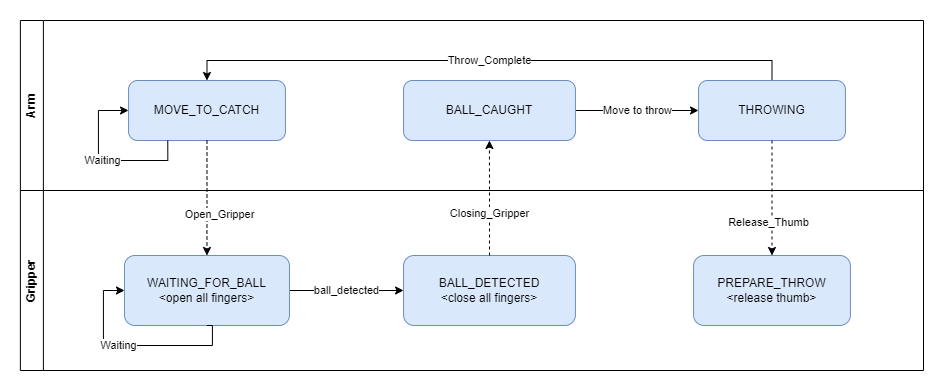

The diagram above was exported from draw.io. Its source (the exported page's mxGraphModel, read from the mxfile embedded in the PNG):
<mxGraphModel dx="1195" dy="697" grid="1" gridSize="10" guides="1" tooltips="1" connect="1" arrows="1" fold="1" page="1" pageScale="1" pageWidth="850" pageHeight="1100" math="0" shadow="0">
  <root>
    <mxCell id="0" />
    <mxCell id="1" parent="0" />
    <mxCell id="33iTkt4MAWZ8tuINiuLr-37" value="Arm" style="swimlane;horizontal=0;whiteSpace=wrap;html=1;" vertex="1" parent="1">
      <mxGeometry x="36.89" y="100" width="903.11" height="170" as="geometry" />
    </mxCell>
    <mxCell id="Q-XSjeaAApFY146l3IWs-1" value="MOVE_TO_CATCH" style="rounded=1;whiteSpace=wrap;html=1;fillColor=#dae8fc;strokeColor=#6c8ebf;" vertex="1" parent="33iTkt4MAWZ8tuINiuLr-37">
      <mxGeometry x="108.15" y="60" width="156.89" height="60" as="geometry" />
    </mxCell>
    <mxCell id="Q-XSjeaAApFY146l3IWs-15" value="Move to throw" style="edgeStyle=orthogonalEdgeStyle;rounded=0;orthogonalLoop=1;jettySize=auto;html=1;exitX=1;exitY=0.5;exitDx=0;exitDy=0;entryX=0;entryY=0.5;entryDx=0;entryDy=0;" edge="1" parent="33iTkt4MAWZ8tuINiuLr-37" source="Q-XSjeaAApFY146l3IWs-2" target="Q-XSjeaAApFY146l3IWs-3">
      <mxGeometry relative="1" as="geometry" />
    </mxCell>
    <mxCell id="Q-XSjeaAApFY146l3IWs-2" value="BALL_CAUGHT" style="rounded=1;whiteSpace=wrap;html=1;fillColor=#dae8fc;strokeColor=#6c8ebf;" vertex="1" parent="33iTkt4MAWZ8tuINiuLr-37">
      <mxGeometry x="383.15000000000003" y="60" width="171.89" height="60" as="geometry" />
    </mxCell>
    <mxCell id="Q-XSjeaAApFY146l3IWs-16" value="Throw_Complete" style="edgeStyle=orthogonalEdgeStyle;rounded=0;orthogonalLoop=1;jettySize=auto;html=1;exitX=0.5;exitY=0;exitDx=0;exitDy=0;entryX=0.5;entryY=0;entryDx=0;entryDy=0;" edge="1" parent="33iTkt4MAWZ8tuINiuLr-37" source="Q-XSjeaAApFY146l3IWs-3" target="Q-XSjeaAApFY146l3IWs-1">
      <mxGeometry relative="1" as="geometry" />
    </mxCell>
    <mxCell id="Q-XSjeaAApFY146l3IWs-3" value="THROWING" style="rounded=1;whiteSpace=wrap;html=1;fillColor=#dae8fc;strokeColor=#6c8ebf;" vertex="1" parent="33iTkt4MAWZ8tuINiuLr-37">
      <mxGeometry x="678.15" y="60" width="146.89" height="60" as="geometry" />
    </mxCell>
    <mxCell id="Q-XSjeaAApFY146l3IWs-22" value="Waiting" style="edgeStyle=orthogonalEdgeStyle;rounded=0;orthogonalLoop=1;jettySize=auto;html=1;exitX=0.25;exitY=1;exitDx=0;exitDy=0;entryX=0;entryY=0.5;entryDx=0;entryDy=0;" edge="1" parent="33iTkt4MAWZ8tuINiuLr-37" source="Q-XSjeaAApFY146l3IWs-1" target="Q-XSjeaAApFY146l3IWs-1">
      <mxGeometry relative="1" as="geometry">
        <Array as="points">
          <mxPoint x="147.04" y="140" />
          <mxPoint x="78.04" y="140" />
          <mxPoint x="78.04" y="90" />
        </Array>
      </mxGeometry>
    </mxCell>
    <mxCell id="33iTkt4MAWZ8tuINiuLr-36" value="Gripper" style="swimlane;horizontal=0;whiteSpace=wrap;html=1;" vertex="1" parent="1">
      <mxGeometry x="36.89" y="270" width="903.11" height="180" as="geometry" />
    </mxCell>
    <mxCell id="Q-XSjeaAApFY146l3IWs-14" value="ball_detected" style="edgeStyle=orthogonalEdgeStyle;rounded=0;orthogonalLoop=1;jettySize=auto;html=1;exitX=1;exitY=0.5;exitDx=0;exitDy=0;" edge="1" parent="33iTkt4MAWZ8tuINiuLr-36" source="Q-XSjeaAApFY146l3IWs-7" target="Q-XSjeaAApFY146l3IWs-8">
      <mxGeometry relative="1" as="geometry" />
    </mxCell>
    <mxCell id="Q-XSjeaAApFY146l3IWs-7" value="WAITING_FOR_BALL&lt;br&gt;&amp;lt;open all fingers&amp;gt;" style="rounded=1;whiteSpace=wrap;html=1;fillColor=#dae8fc;strokeColor=#6c8ebf;" vertex="1" parent="33iTkt4MAWZ8tuINiuLr-36">
      <mxGeometry x="104.09" y="65" width="165" height="70" as="geometry" />
    </mxCell>
    <mxCell id="Q-XSjeaAApFY146l3IWs-8" value="BALL_DETECTED&lt;br&gt;&amp;lt;close all fingers&amp;gt;" style="rounded=1;whiteSpace=wrap;html=1;fillColor=#dae8fc;strokeColor=#6c8ebf;" vertex="1" parent="33iTkt4MAWZ8tuINiuLr-36">
      <mxGeometry x="383.15000000000003" y="65" width="171.89" height="70" as="geometry" />
    </mxCell>
    <mxCell id="Q-XSjeaAApFY146l3IWs-9" value="PREPARE_THROW&lt;br&gt;&amp;lt;release thumb&amp;gt;" style="rounded=1;whiteSpace=wrap;html=1;fillColor=#dae8fc;strokeColor=#6c8ebf;" vertex="1" parent="33iTkt4MAWZ8tuINiuLr-36">
      <mxGeometry x="673.15" y="65" width="156.89" height="70" as="geometry" />
    </mxCell>
    <mxCell id="Q-XSjeaAApFY146l3IWs-23" value="Waiting" style="edgeStyle=orthogonalEdgeStyle;rounded=0;orthogonalLoop=1;jettySize=auto;html=1;exitX=0.5;exitY=1;exitDx=0;exitDy=0;entryX=0;entryY=0.5;entryDx=0;entryDy=0;" edge="1" parent="33iTkt4MAWZ8tuINiuLr-36" source="Q-XSjeaAApFY146l3IWs-7" target="Q-XSjeaAApFY146l3IWs-7">
      <mxGeometry x="0.1303" relative="1" as="geometry">
        <Array as="points">
          <mxPoint x="192" y="155" />
          <mxPoint x="83" y="155" />
          <mxPoint x="83" y="100" />
        </Array>
        <mxPoint as="offset" />
      </mxGeometry>
    </mxCell>
    <mxCell id="Q-XSjeaAApFY146l3IWs-18" value="Closing_Gripper" style="edgeStyle=orthogonalEdgeStyle;rounded=0;orthogonalLoop=1;jettySize=auto;html=1;exitX=0.5;exitY=0;exitDx=0;exitDy=0;dashed=1;" edge="1" parent="1" source="Q-XSjeaAApFY146l3IWs-8" target="Q-XSjeaAApFY146l3IWs-2">
      <mxGeometry x="-0.28" relative="1" as="geometry">
        <mxPoint as="offset" />
      </mxGeometry>
    </mxCell>
    <mxCell id="Q-XSjeaAApFY146l3IWs-19" value="Release_Thumb" style="edgeStyle=orthogonalEdgeStyle;rounded=0;orthogonalLoop=1;jettySize=auto;html=1;exitX=0.5;exitY=1;exitDx=0;exitDy=0;entryX=0.5;entryY=0;entryDx=0;entryDy=0;dashed=1;" edge="1" parent="1" source="Q-XSjeaAApFY146l3IWs-3" target="Q-XSjeaAApFY146l3IWs-9">
      <mxGeometry x="0.44" y="-3" relative="1" as="geometry">
        <mxPoint as="offset" />
      </mxGeometry>
    </mxCell>
    <mxCell id="Q-XSjeaAApFY146l3IWs-20" style="edgeStyle=orthogonalEdgeStyle;rounded=0;orthogonalLoop=1;jettySize=auto;html=1;exitX=0.5;exitY=1;exitDx=0;exitDy=0;entryX=0.5;entryY=0;entryDx=0;entryDy=0;dashed=1;" edge="1" parent="1" source="Q-XSjeaAApFY146l3IWs-1" target="Q-XSjeaAApFY146l3IWs-7">
      <mxGeometry relative="1" as="geometry" />
    </mxCell>
    <mxCell id="Q-XSjeaAApFY146l3IWs-21" value="Open_Gripper" style="edgeLabel;html=1;align=center;verticalAlign=middle;resizable=0;points=[];" vertex="1" connectable="0" parent="Q-XSjeaAApFY146l3IWs-20">
      <mxGeometry x="0.3455" y="3" relative="1" as="geometry">
        <mxPoint x="9" y="-4" as="offset" />
      </mxGeometry>
    </mxCell>
  </root>
</mxGraphModel>